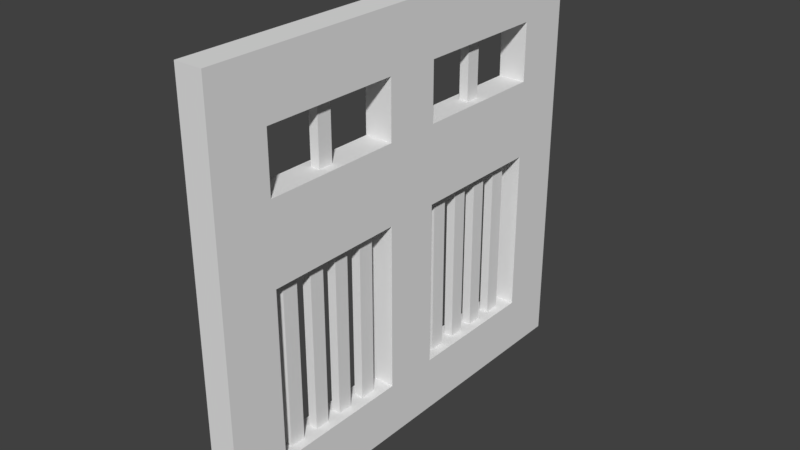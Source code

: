 # Source: Barn_Door_0.blend  (saved by Blender 2.78.0; exported with 4.5.12 LTS)
import bpy
from mathutils import Matrix  # noqa: F401  (used for matrix-valued properties, if any)

bpy.ops.wm.read_factory_settings(use_empty=True)
scene = bpy.context.scene
scene.name = 'Scene'

# ---- collections
col_collection_1 = bpy.data.collections.new('Collection 1'); scene.collection.children.link(col_collection_1)

# ---- materials (node trees are filled in below, after node groups)
mat_material = bpy.data.materials.new('Material')
mat_material.alpha_threshold = 0.0
mat_material.use_transparent_shadow = False
mat_material.roughness = 0.5
mat_material.line_color = (0.0, 0.0, 0.0, 1.0)

# ---- material node trees

# ---- world
world_world = bpy.data.worlds.new('World'); scene.world = world_world
world_world.color = (0.05088, 0.05088, 0.05088)
world_world.use_sun_shadow = False
world_world.sun_shadow_jitter_overblur = 0.0
world_world.cycles.sampling_method = 'MANUAL'

# ---- meshes
me_cube = bpy.data.meshes.new('Cube')
me_cube.from_pydata([(0.125, 2.0, -0.0563), (0.125, -2.0, -0.0563), (-0.125, -2.0, -0.0563), (-0.125, 2.0, -0.0563), (0.125, 2.0, 1.944), (0.125, -2.0, 1.944), (-0.125, -2.0, 1.944), (-0.125, 2.0, 1.944), (0.125, 2.0, 3.694), (0.125, -2.0, 3.694), (-0.125, 2.0, 3.694), (-0.125, -2.0, 3.694), (-0.125, -2.0, 2.644), (-0.125, 2.0, 2.644), (0.125, 2.0, 2.644), (0.125, -2.0, 2.644), (-0.125, -2.0, 3.169), (0.125, -2.0, 3.169), (-0.125, 2.0, 3.169), (0.125, 2.0, 3.169), (0.125, 0.25, -0.0563), (-0.125, 0.25, -0.0563), (0.125, 0.25, 1.944), (-0.125, 0.25, 1.944), (0.125, 0.25, 3.694), (-0.125, 0.25, 3.694), (0.125, 0.25, 2.644), (-0.125, 0.25, 2.644), (0.125, 0.25, 3.169), (-0.125, 0.25, 3.169), (0.125, -0.25, -0.0563), (0.125, -0.25, 1.944), (0.125, -0.25, 3.694), (0.125, -0.25, 2.644), (0.125, -0.25, 3.169), (-0.125, -0.25, -0.0563), (-0.125, -0.25, 1.944), (-0.125, -0.25, 3.694), (-0.125, -0.25, 2.644), (-0.125, -0.25, 3.169), (0.125, -1.5, -0.0563), (0.125, -1.5, 1.944), (0.125, -1.5, 3.694), (0.125, -1.5, 2.644), (0.125, -1.5, 3.169), (-0.125, -1.5, -0.0563), (-0.125, -1.5, 1.944), (-0.125, -1.5, 3.694), (-0.125, -1.5, 2.644), (-0.125, -1.5, 3.169), (-0.125, 1.5, -0.0563), (-0.125, 1.5, 1.944), (-0.125, 1.5, 3.694), (-0.125, 1.5, 2.644), (-0.125, 1.5, 3.169), (0.125, 1.5, -0.0563), (0.125, 1.5, 1.944), (0.125, 1.5, 3.694), (0.125, 1.5, 2.644), (0.125, 1.5, 3.169), (-0.125, -0.675, -0.0563), (-0.125, -0.675, 1.944), (-0.125, -0.675, 2.644), (0.125, -0.675, -0.0563), (0.125, -0.675, 1.944), (0.125, -0.675, 2.644), (0.125, -1.075, -0.0563), (0.125, -1.075, 1.944), (0.125, -1.075, 2.644), (-0.125, -1.075, -0.0563), (-0.125, -1.075, 1.944), (-0.125, -1.075, 2.644), (-0.125, -0.9417, -0.0563), (-0.125, -0.8083, -0.0563), (-0.125, -0.9417, 1.944), (-0.125, -0.8083, 1.944), (-0.125, -0.9417, 2.644), (-0.125, -0.8083, 2.644), (0.125, -0.8083, -0.0563), (0.125, -0.9417, -0.0563), (0.125, -0.8083, 1.944), (0.125, -0.9417, 1.944), (0.125, -0.8083, 2.644), (0.125, -0.9417, 2.644), (0.125, 1.075, -0.0563), (0.125, 1.075, 1.944), (0.125, 1.075, 2.644), (-0.125, 1.075, -0.0563), (-0.125, 1.075, 1.944), (-0.125, 1.075, 2.644), (0.125, 0.675, -0.0563), (0.125, 0.675, 1.944), (0.125, 0.675, 2.644), (-0.125, 0.675, -0.0563), (-0.125, 0.675, 1.944), (-0.125, 0.675, 2.644), (-0.125, 0.8083, -0.0563), (-0.125, 0.9417, -0.0563), (-0.125, 0.8083, 1.944), (-0.125, 0.9417, 1.944), (-0.125, 0.8083, 2.644), (-0.125, 0.9417, 2.644), (0.125, 0.9417, -0.0563), (0.125, 0.8083, -0.0563), (0.125, 0.9417, 1.944), (0.125, 0.8083, 1.944), (0.125, 0.9417, 2.644), (0.125, 0.8083, 2.644), (0.04167, -1.5, 2.644), (-0.04167, -1.5, 2.644), (-0.04167, -1.5, 3.169), (0.04167, -1.5, 3.169), (0.04167, -0.25, 2.644), (-0.04167, -0.25, 2.644), (0.04167, -0.25, 3.169), (-0.04167, -0.25, 3.169), (0.04167, -0.675, 2.644), (-0.04167, -0.675, 2.644), (0.04167, -1.075, 2.644), (-0.04167, -1.075, 2.644), (0.04167, -0.9417, 2.644), (-0.04167, -0.9417, 2.644), (0.04167, -0.8083, 2.644), (-0.04167, -0.8083, 2.644), (0.04167, 1.5, 2.644), (-0.04167, 1.5, 2.644), (-0.04167, 0.25, 2.644), (0.04167, 0.25, 2.644), (-0.04167, 0.25, 3.169), (0.04167, 0.25, 3.169), (-0.04167, 1.5, 3.169), (0.04167, 1.5, 3.169), (-0.04167, 1.075, 2.644), (0.04167, 1.075, 2.644), (-0.04167, 0.675, 2.644), (0.04167, 0.675, 2.644), (-0.04167, 0.9417, 2.644), (0.04167, 0.9417, 2.644), (-0.04167, 0.8083, 2.644), (0.04167, 0.8083, 2.644), (0.04167, -0.9417, 3.173), (-0.04167, -0.9417, 3.173), (0.04167, -0.8083, 3.173), (-0.04167, -0.8083, 3.173), (-0.04167, 0.9417, 3.173), (0.04167, 0.9417, 3.173), (-0.04167, 0.8083, 3.173), (0.04167, 0.8083, 3.173), (0.125, 2.0, 0.4437), (0.125, -2.0, 0.4437), (-0.125, -2.0, 0.4437), (-0.125, 2.0, 0.4437), (-0.125, 0.25, 0.4437), (0.125, 0.25, 0.4437), (-0.125, -0.25, 0.4437), (0.125, -0.25, 0.4437), (-0.125, -1.5, 0.4437), (0.125, -1.5, 0.4437), (0.125, 1.5, 0.4437), (-0.125, 1.5, 0.4437), (0.125, -0.675, 0.4437), (-0.125, -0.675, 0.4437), (-0.125, -1.075, 0.4437), (0.125, -1.075, 0.4437), (0.125, -0.8083, 0.4437), (0.125, -0.9417, 0.4437), (-0.125, -0.9417, 0.4437), (-0.125, -0.8083, 0.4437), (-0.125, 1.075, 0.4437), (0.125, 1.075, 0.4437), (-0.125, 0.675, 0.4437), (0.125, 0.675, 0.4437), (0.125, 0.9417, 0.4437), (0.125, 0.8083, 0.4437), (-0.125, 0.8083, 0.4437), (-0.125, 0.9417, 0.4437), (0.04167, -0.25, 0.4437), (-0.04167, -0.25, 0.4437), (-0.04167, -0.675, 0.4437), (0.04167, -0.675, 0.4437), (-0.04167, -0.8083, 0.4437), (0.04167, -0.8083, 0.4437), (-0.04167, -0.9417, 0.4437), (0.04167, -0.9417, 0.4437), (-0.04167, -1.075, 0.4437), (0.04167, -1.075, 0.4437), (-0.04167, -1.5, 0.4437), (0.04167, -1.5, 0.4437), (0.04167, -0.25, 1.944), (-0.04167, -0.25, 1.944), (0.04167, -0.675, 1.944), (-0.04167, -0.675, 1.944), (0.04167, -0.8083, 1.944), (-0.04167, -0.8083, 1.944), (0.04167, -0.9417, 1.944), (-0.04167, -0.9417, 1.944), (0.04167, -1.075, 1.944), (-0.04167, -1.075, 1.944), (0.04167, -1.5, 1.944), (-0.04167, -1.5, 1.944), (-0.04167, 0.8083, 0.4437), (0.04167, 0.8083, 0.4437), (-0.04167, 0.9417, 0.4437), (0.04167, 0.9417, 0.4437), (-0.04167, 1.075, 0.4437), (0.04167, 1.075, 0.4437), (-0.04167, 1.5, 0.4437), (0.04167, 1.5, 0.4437), (0.04167, 0.675, 1.944), (-0.04167, 0.675, 1.944), (0.04167, 0.8083, 1.944), (-0.04167, 0.8083, 1.944), (0.04167, 0.9417, 1.944), (-0.04167, 0.9417, 1.944), (0.04167, 1.075, 1.944), (-0.04167, 1.075, 1.944), (-0.04167, 1.5, 1.944), (0.04167, 1.5, 1.944), (0.04167, 0.25, 0.4437), (-0.04167, 0.25, 0.4437), (-0.04167, 0.25, 1.944), (0.04167, 0.25, 1.944), (-0.04167, 0.675, 0.4437), (0.04167, 0.675, 0.4437), (0.125, 0.5333, -0.0563), (0.125, 0.3917, -0.0563), (-0.125, 0.3917, -0.0563), (-0.125, 0.5333, -0.0563), (-0.125, 0.3917, 0.4437), (-0.125, 0.5333, 0.4437), (0.125, 0.5333, 0.4437), (0.125, 0.3917, 0.4437), (-0.04167, 0.3917, 0.4437), (-0.04167, 0.5333, 0.4437), (0.04167, 0.3917, 0.4437), (0.04167, 0.5333, 0.4437), (-0.125, 1.217, -0.0563), (-0.125, 1.358, -0.0563), (0.125, 1.358, -0.0563), (0.125, 1.217, -0.0563), (0.125, 1.358, 0.4437), (0.125, 1.217, 0.4437), (-0.125, 1.217, 0.4437), (-0.125, 1.358, 0.4437), (0.04167, 1.358, 0.4437), (0.04167, 1.217, 0.4437), (-0.04167, 1.358, 0.4437), (-0.04167, 1.217, 0.4437), (-0.125, -0.5333, -0.0563), (-0.125, -0.3917, -0.0563), (0.125, -0.3917, -0.0563), (0.125, -0.5333, -0.0563), (0.125, -0.3917, 0.4437), (0.125, -0.5333, 0.4437), (-0.125, -0.5333, 0.4437), (-0.125, -0.3917, 0.4437), (0.04167, -0.3917, 0.4437), (0.04167, -0.5333, 0.4437), (-0.04167, -0.3917, 0.4437), (-0.04167, -0.5333, 0.4437), (0.125, -1.217, -0.0563), (0.125, -1.358, -0.0563), (-0.125, -1.358, -0.0563), (-0.125, -1.217, -0.0563), (-0.125, -1.358, 0.4437), (-0.125, -1.217, 0.4437), (0.125, -1.217, 0.4437), (0.125, -1.358, 0.4437), (-0.04167, -1.358, 0.4437), (-0.04167, -1.217, 0.4437), (0.04167, -1.358, 0.4437), (0.04167, -1.217, 0.4437), (-0.04167, -0.675, 1.944), (0.04167, -0.675, 1.944), (-0.04167, -0.8083, 1.944), (0.04167, -0.8083, 1.944), (-0.04167, -0.9417, 1.944), (0.04167, -0.9417, 1.944), (-0.04167, -1.075, 1.944), (0.04167, -1.075, 1.944), (-0.04167, 0.8083, 1.944), (0.04167, 0.8083, 1.944), (-0.04167, 0.9417, 1.944), (0.04167, 0.9417, 1.944), (-0.04167, 1.075, 1.944), (0.04167, 1.075, 1.944), (-0.04167, 0.675, 1.944), (0.04167, 0.675, 1.944), (-0.04167, 0.3917, 1.944), (-0.04167, 0.5333, 1.944), (0.04167, 0.3917, 1.944), (0.04167, 0.5333, 1.944), (0.04167, 1.358, 1.944), (0.04167, 1.217, 1.944), (-0.04167, 1.358, 1.944), (-0.04167, 1.217, 1.944), (0.04167, -0.3917, 1.944), (0.04167, -0.5333, 1.944), (-0.04167, -0.3917, 1.944), (-0.04167, -0.5333, 1.944), (-0.04167, -1.358, 1.944), (-0.04167, -1.217, 1.944), (0.04167, -1.358, 1.944), (0.04167, -1.217, 1.944), (-0.125, 2.0, 2.41), (-0.125, 2.0, 2.177), (0.125, 2.0, 2.41), (0.125, 2.0, 2.177), (-0.125, -2.0, 2.177), (-0.125, -2.0, 2.41), (0.125, -2.0, 2.177), (0.125, -2.0, 2.41), (-0.125, 0.25, 2.177), (-0.125, 0.25, 2.41), (0.125, 0.25, 2.177), (0.125, 0.25, 2.41), (0.125, -0.25, 2.177), (0.125, -0.25, 2.41), (-0.125, -0.25, 2.177), (-0.125, -0.25, 2.41), (0.125, -1.5, 2.177), (0.125, -1.5, 2.41), (-0.125, -1.5, 2.177), (-0.125, -1.5, 2.41), (-0.125, 1.5, 2.177), (-0.125, 1.5, 2.41), (0.125, 1.5, 2.177), (0.125, 1.5, 2.41), (-0.125, -0.675, 2.177), (-0.125, -0.675, 2.41), (0.125, -0.675, 2.177), (0.125, -0.675, 2.41), (0.125, -1.075, 2.177), (0.125, -1.075, 2.41), (-0.125, -1.075, 2.177), (-0.125, -1.075, 2.41), (-0.125, -0.8083, 2.177), (-0.125, -0.8083, 2.41), (-0.125, -0.9417, 2.177), (-0.125, -0.9417, 2.41), (0.125, -0.9417, 2.177), (0.125, -0.9417, 2.41), (0.125, -0.8083, 2.177), (0.125, -0.8083, 2.41), (0.125, 1.075, 2.177), (0.125, 1.075, 2.41), (-0.125, 1.075, 2.177), (-0.125, 1.075, 2.41), (0.125, 0.675, 2.177), (0.125, 0.675, 2.41), (-0.125, 0.675, 2.177), (-0.125, 0.675, 2.41), (-0.125, 0.9417, 2.177), (-0.125, 0.9417, 2.41), (-0.125, 0.8083, 2.177), (-0.125, 0.8083, 2.41), (0.125, 0.8083, 2.177), (0.125, 0.8083, 2.41), (0.125, 0.9417, 2.177), (0.125, 0.9417, 2.41)], [], [(40, 1, 2, 45), (49, 16, 11, 47), (157, 41, 5, 149), (149, 5, 6, 150), (159, 51, 7, 151), (148, 0, 3, 151), (42, 47, 11, 9), (19, 18, 10, 8), (16, 17, 9, 11), (59, 19, 8, 57), (327, 306, 14, 58), (309, 311, 15, 12), (306, 304, 13, 14), (323, 309, 12, 48), (58, 14, 19, 59), (12, 15, 17, 16), (14, 13, 18, 19), (48, 12, 16, 49), (116, 65, 33, 112), (33, 26, 28, 34), (351, 313, 27, 95), (317, 315, 26, 33), (34, 28, 24, 32), (57, 52, 25, 24), (154, 36, 23, 152), (54, 29, 25, 52), (225, 20, 21, 226), (44, 34, 32, 42), (331, 317, 33, 65), (109, 48, 49, 110), (27, 38, 39, 29), (313, 319, 38, 27), (24, 25, 37, 32), (153, 22, 31, 155), (29, 39, 37, 25), (20, 30, 35, 21), (15, 43, 44, 17), (311, 321, 43, 15), (17, 44, 42, 9), (150, 6, 46, 156), (129, 28, 26, 127), (335, 323, 48, 71), (32, 37, 47, 42), (39, 49, 47, 37), (261, 40, 45, 262), (0, 55, 50, 3), (18, 54, 52, 10), (148, 4, 56, 158), (8, 10, 52, 57), (304, 325, 53, 13), (13, 53, 54, 18), (134, 95, 27, 126), (345, 327, 58, 86), (28, 59, 57, 24), (115, 39, 38, 113), (114, 34, 44, 111), (128, 29, 54, 130), (124, 58, 59, 131), (251, 63, 60, 248), (319, 329, 62, 38), (343, 331, 65, 82), (122, 82, 65, 116), (108, 43, 68, 118), (321, 333, 68, 43), (79, 66, 69, 72), (339, 335, 71, 76), (329, 337, 77, 62), (337, 339, 76, 77), (63, 78, 73, 60), (78, 79, 72, 73), (118, 68, 83, 120), (120, 83, 82, 122), (201, 173, 172, 203), (204, 168, 175, 202), (333, 341, 83, 68), (341, 343, 82, 83), (247, 242, 168, 204), (359, 345, 86, 106), (125, 53, 89, 132), (239, 84, 87, 236), (216, 51, 159, 206), (325, 347, 89, 53), (315, 349, 92, 26), (220, 23, 94, 209), (138, 100, 95, 134), (103, 90, 93, 96), (209, 94, 98, 211), (355, 351, 95, 100), (347, 353, 101, 89), (353, 355, 100, 101), (212, 104, 105, 210), (214, 85, 104, 212), (84, 102, 97, 87), (102, 103, 96, 97), (132, 89, 101, 136), (136, 101, 100, 138), (349, 357, 107, 92), (357, 359, 106, 107), (217, 56, 85, 214), (221, 22, 153, 218), (76, 121, 123, 77), (139, 137, 145, 147), (71, 119, 121, 76), (119, 118, 120, 121), (48, 109, 119, 71), (109, 108, 118, 119), (77, 123, 117, 62), (123, 122, 116, 117), (39, 115, 110, 49), (115, 114, 111, 110), (34, 114, 112, 33), (114, 115, 113, 112), (43, 108, 111, 44), (108, 109, 110, 111), (62, 117, 113, 38), (117, 116, 112, 113), (106, 137, 139, 107), (120, 122, 142, 140), (86, 133, 137, 106), (133, 132, 136, 137), (107, 139, 135, 92), (139, 138, 134, 135), (58, 124, 133, 86), (124, 125, 132, 133), (53, 125, 130, 54), (125, 124, 131, 130), (28, 129, 131, 59), (129, 128, 130, 131), (92, 135, 127, 26), (135, 134, 126, 127), (29, 128, 126, 27), (128, 129, 127, 126), (93, 170, 174, 96), (96, 174, 175, 97), (122, 123, 143, 142), (121, 120, 140, 141), (136, 138, 146, 144), (123, 121, 141, 143), (138, 139, 147, 146), (137, 136, 144, 145), (102, 172, 173, 103), (84, 169, 172, 102), (103, 173, 171, 90), (227, 229, 170, 93), (239, 241, 169, 84), (97, 175, 168, 87), (72, 166, 167, 73), (69, 162, 166, 72), (78, 164, 165, 79), (63, 160, 164, 78), (79, 165, 163, 66), (263, 265, 162, 69), (73, 167, 161, 60), (251, 253, 160, 63), (237, 243, 159, 50), (0, 148, 158, 55), (261, 267, 157, 40), (2, 150, 156, 45), (20, 153, 155, 30), (249, 255, 154, 35), (225, 231, 153, 20), (35, 154, 152, 21), (4, 148, 151, 7), (50, 159, 151, 3), (1, 149, 150, 2), (40, 157, 149, 1), (223, 171, 173, 201), (235, 230, 171, 223), (259, 254, 161, 178), (178, 161, 167, 180), (183, 165, 164, 181), (185, 163, 165, 183), (271, 266, 163, 185), (176, 155, 31, 188), (188, 31, 64, 190), (190, 64, 80, 192), (192, 80, 81, 194), (197, 70, 74, 195), (199, 46, 70, 197), (198, 41, 157, 187), (46, 199, 186, 156), (199, 198, 187, 186), (41, 198, 196, 67), (198, 199, 197, 196), (67, 196, 194, 81), (196, 197, 195, 194), (75, 193, 195, 74), (193, 192, 194, 195), (61, 191, 193, 75), (191, 190, 192, 193), (36, 189, 191, 61), (189, 188, 190, 191), (154, 177, 189, 36), (177, 176, 188, 189), (265, 269, 184, 162), (269, 271, 185, 184), (162, 184, 182, 166), (180, 181, 275, 274), (166, 182, 180, 167), (182, 183, 181, 180), (160, 179, 181, 164), (178, 180, 274, 272), (253, 257, 179, 160), (257, 259, 178, 179), (229, 233, 222, 170), (233, 235, 223, 222), (170, 222, 200, 174), (270, 271, 303, 302), (23, 220, 219, 152), (220, 221, 218, 219), (51, 216, 215, 88), (216, 217, 214, 215), (88, 215, 213, 99), (215, 214, 212, 213), (99, 213, 211, 98), (213, 212, 210, 211), (91, 208, 210, 105), (208, 209, 211, 210), (22, 221, 208, 91), (221, 220, 209, 208), (56, 217, 207, 158), (217, 216, 206, 207), (241, 245, 205, 169), (245, 247, 204, 205), (169, 205, 203, 172), (222, 223, 287, 286), (174, 200, 202, 175), (200, 201, 203, 202), (219, 218, 234, 232), (181, 179, 273, 275), (152, 219, 232, 228), (228, 232, 233, 229), (218, 153, 231, 234), (234, 231, 230, 235), (90, 171, 230, 224), (224, 230, 231, 225), (21, 152, 228, 226), (226, 228, 229, 227), (90, 224, 227, 93), (224, 225, 226, 227), (207, 206, 246, 244), (179, 178, 272, 273), (158, 207, 244, 240), (240, 244, 245, 241), (87, 168, 242, 236), (236, 242, 243, 237), (55, 158, 240, 238), (238, 240, 241, 239), (55, 238, 237, 50), (238, 239, 236, 237), (206, 159, 243, 246), (246, 243, 242, 247), (176, 177, 258, 256), (269, 268, 300, 301), (155, 176, 256, 252), (252, 256, 257, 253), (177, 154, 255, 258), (258, 255, 254, 259), (60, 161, 254, 248), (248, 254, 255, 249), (30, 155, 252, 250), (250, 252, 253, 251), (30, 250, 249, 35), (250, 251, 248, 249), (186, 187, 270, 268), (235, 233, 289, 291), (156, 186, 268, 264), (264, 268, 269, 265), (187, 157, 267, 270), (270, 267, 266, 271), (66, 163, 266, 260), (260, 266, 267, 261), (45, 156, 264, 262), (262, 264, 265, 263), (66, 260, 263, 69), (260, 261, 262, 263), (346, 352, 353, 347), (88, 99, 352, 346), (352, 354, 355, 353), (99, 98, 354, 352), (348, 356, 357, 349), (91, 105, 356, 348), (356, 358, 359, 357), (105, 104, 358, 356), (257, 256, 296, 297), (268, 270, 302, 300), (271, 269, 301, 303), (200, 222, 286, 280), (183, 182, 276, 277), (258, 259, 299, 298), (223, 201, 281, 287), (245, 244, 292, 293), (256, 258, 298, 296), (201, 200, 280, 281), (184, 185, 279, 278), (259, 257, 297, 299), (246, 247, 295, 294), (202, 203, 283, 282), (233, 232, 288, 289), (244, 246, 294, 292), (203, 205, 285, 283), (247, 245, 293, 295), (204, 202, 282, 284), (205, 204, 284, 285), (234, 235, 291, 290), (182, 184, 278, 276), (232, 234, 290, 288), (185, 183, 277, 279), (98, 94, 350, 354), (354, 350, 351, 355), (22, 91, 348, 314), (314, 348, 349, 315), (51, 88, 346, 324), (324, 346, 347, 325), (104, 85, 344, 358), (358, 344, 345, 359), (81, 80, 342, 340), (340, 342, 343, 341), (67, 81, 340, 332), (332, 340, 341, 333), (75, 74, 338, 336), (336, 338, 339, 337), (61, 75, 336, 328), (328, 336, 337, 329), (74, 70, 334, 338), (338, 334, 335, 339), (41, 67, 332, 320), (320, 332, 333, 321), (80, 64, 330, 342), (342, 330, 331, 343), (36, 61, 328, 318), (318, 328, 329, 319), (85, 56, 326, 344), (344, 326, 327, 345), (7, 51, 324, 305), (305, 324, 325, 304), (70, 46, 322, 334), (334, 322, 323, 335), (5, 41, 320, 310), (310, 320, 321, 311), (23, 36, 318, 312), (312, 318, 319, 313), (64, 31, 316, 330), (330, 316, 317, 331), (31, 22, 314, 316), (316, 314, 315, 317), (94, 23, 312, 350), (350, 312, 313, 351), (46, 6, 308, 322), (322, 308, 309, 323), (4, 7, 305, 307), (307, 305, 304, 306), (6, 5, 310, 308), (308, 310, 311, 309), (56, 4, 307, 326), (326, 307, 306, 327)])
_uv = me_cube.uv_layers.new(name='UVMap')
_uv.uv.foreach_set('vector', [0.5, 0.7469, 0.5, 0.7469, 0.5, 0.7469, 0.5, 0.7469, 0.4996, 0.7469, 0.4996, 0.7469, 0.4995, 0.7469, 0.4996, 0.7469, 0.5, 0.7469, 0.4998, 0.7469, 0.4998, 0.7469, 0.5, 0.7469, 0.5, 0.7469, 0.4998, 0.7469, 0.4998, 0.7469, 0.5, 0.7469, 0.5004, 0.7469, 0.5, 0.7469, 0.5, 0.7469, 0.5004, 0.7469, 0.5004, 0.7469, 0.5005, 0.7469, 0.5005, 0.7469, 0.5004, 0.7469, 0.4996, 0.7469, 0.4996, 0.7469, 0.4995, 0.7469, 0.4995, 0.7469, 0.4999, 0.7469, 0.4999, 0.7469, 0.4999, 0.7469, 0.4999, 0.7469, 0.4996, 0.7469, 0.4996, 0.7469, 0.4995, 0.7469, 0.4995, 0.7469, 0.4999, 0.7469, 0.4999, 0.7469, 0.4999, 0.7469, 0.4999, 0.7469, 0.5, 0.7469, 0.5, 0.7469, 0.5, 0.7469, 0.4999, 0.7469, 0.4997, 0.7469, 0.4997, 0.7469, 0.4997, 0.7469, 0.4997, 0.7469, 0.5, 0.7469, 0.5, 0.7469, 0.5, 0.7469, 0.5, 0.7469, 0.4997, 0.7469, 0.4997, 0.7469, 0.4997, 0.7469, 0.4997, 0.7469, 0.4999, 0.7469, 0.5, 0.7469, 0.4999, 0.7469, 0.4999, 0.7469, 0.4997, 0.7469, 0.4997, 0.7469, 0.4996, 0.7469, 0.4996, 0.7469, 0.5, 0.7469, 0.5, 0.7469, 0.4999, 0.7469, 0.4999, 0.7469, 0.4997, 0.7469, 0.4997, 0.7469, 0.4996, 0.7469, 0.4996, 0.7469, 0.4998, 0.7469, 0.4998, 0.7469, 0.4998, 0.7469, 0.4998, 0.7469, 0.4998, 0.7469, 0.4999, 0.7469, 0.4998, 0.7469, 0.4998, 0.7469, 0.4999, 0.7469, 0.4999, 0.7469, 0.4999, 0.7469, 0.4999, 0.7469, 0.4999, 0.7469, 0.4999, 0.7469, 0.4999, 0.7469, 0.4998, 0.7469, 0.4998, 0.7469, 0.4998, 0.7469, 0.4998, 0.7469, 0.4998, 0.7469, 0.4999, 0.7469, 0.4999, 0.7469, 0.4998, 0.7469, 0.4998, 0.7469, 0.5001, 0.7469, 0.4999, 0.7469, 0.4999, 0.7469, 0.5001, 0.7469, 0.4999, 0.7469, 0.4998, 0.7469, 0.4998, 0.7469, 0.4999, 0.7469, 0.5002, 0.7469, 0.5002, 0.7469, 0.5002, 0.7469, 0.5002, 0.7469, 0.4996, 0.7469, 0.4998, 0.7469, 0.4998, 0.7469, 0.4996, 0.7469, 0.4998, 0.7469, 0.4999, 0.7469, 0.4998, 0.7469, 0.4998, 0.7469, 0.4997, 0.7469, 0.4997, 0.7469, 0.4996, 0.7469, 0.4996, 0.7469, 0.4999, 0.7469, 0.4998, 0.7469, 0.4998, 0.7469, 0.4998, 0.7469, 0.4999, 0.7469, 0.4999, 0.7469, 0.4998, 0.7469, 0.4999, 0.7469, 0.4998, 0.7469, 0.4998, 0.7469, 0.4998, 0.7469, 0.4998, 0.7469, 0.5001, 0.7469, 0.4999, 0.7469, 0.4999, 0.7468, 0.5001, 0.7469, 0.4998, 0.7469, 0.4998, 0.7469, 0.4998, 0.7469, 0.4998, 0.7469, 0.5002, 0.7469, 0.5001, 0.7469, 0.5001, 0.7469, 0.5002, 0.7469, 0.4997, 0.7469, 0.4997, 0.7469, 0.4996, 0.7469, 0.4996, 0.7469, 0.4997, 0.7469, 0.4997, 0.7469, 0.4997, 0.7469, 0.4997, 0.7469, 0.4996, 0.7469, 0.4996, 0.7469, 0.4996, 0.7469, 0.4995, 0.7469, 0.5, 0.7469, 0.4998, 0.7469, 0.4998, 0.7469, 0.5, 0.7469, 0.4998, 0.7469, 0.4998, 0.7469, 0.4999, 0.7469, 0.4999, 0.7469, 0.4998, 0.7469, 0.4997, 0.7469, 0.4997, 0.7469, 0.4998, 0.7469, 0.4998, 0.7469, 0.4998, 0.7469, 0.4996, 0.7469, 0.4996, 0.7469, 0.4998, 0.7469, 0.4996, 0.7469, 0.4996, 0.7469, 0.4998, 0.7469, 0.5, 0.7469, 0.5, 0.7469, 0.5, 0.7469, 0.5, 0.7469, 0.5005, 0.7469, 0.5004, 0.7469, 0.5004, 0.7469, 0.5005, 0.7469, 0.4999, 0.7469, 0.4999, 0.7469, 0.4999, 0.7469, 0.4999, 0.7469, 0.5004, 0.7469, 0.5, 0.7469, 0.5, 0.7468, 0.5004, 0.7468, 0.4999, 0.7469, 0.4999, 0.7469, 0.4999, 0.7469, 0.4999, 0.7469, 0.5, 0.7469, 0.5, 0.7469, 0.4999, 0.7469, 0.5, 0.7469, 0.5, 0.7469, 0.4999, 0.7469, 0.4999, 0.7469, 0.4999, 0.7469, 0.4999, 0.7469, 0.4999, 0.7469, 0.4999, 0.7469, 0.4999, 0.7469, 0.4999, 0.7469, 0.5, 0.7469, 0.4999, 0.7469, 0.4999, 0.7469, 0.4998, 0.7469, 0.4999, 0.7469, 0.4999, 0.7469, 0.4998, 0.7469, 0.4998, 0.7469, 0.4998, 0.7469, 0.4998, 0.7469, 0.4998, 0.7469, 0.4998, 0.7469, 0.4998, 0.7469, 0.4996, 0.7469, 0.4996, 0.7469, 0.4998, 0.7469, 0.4998, 0.7469, 0.4999, 0.7469, 0.4999, 0.7469, 0.4999, 0.7469, 0.4999, 0.7469, 0.4999, 0.7469, 0.4999, 0.7469, 0.5001, 0.7469, 0.5001, 0.7469, 0.5001, 0.7469, 0.5001, 0.7469, 0.4999, 0.7469, 0.4998, 0.7469, 0.4998, 0.7469, 0.4998, 0.7469, 0.4998, 0.7469, 0.4998, 0.7469, 0.4998, 0.7469, 0.4998, 0.7469, 0.4998, 0.7469, 0.4998, 0.7469, 0.4998, 0.7469, 0.4998, 0.7469, 0.4997, 0.7469, 0.4997, 0.7469, 0.4998, 0.7469, 0.4998, 0.7469, 0.4997, 0.7469, 0.4998, 0.7469, 0.4998, 0.7469, 0.4997, 0.7469, 0.5001, 0.7469, 0.5001, 0.7469, 0.5001, 0.7469, 0.5001, 0.7469, 0.4998, 0.7469, 0.4998, 0.7469, 0.4998, 0.7469, 0.4998, 0.7469, 0.4998, 0.7469, 0.4998, 0.7469, 0.4998, 0.7469, 0.4998, 0.7469, 0.4998, 0.7469, 0.4998, 0.7469, 0.4998, 0.7469, 0.4998, 0.7469, 0.5001, 0.7469, 0.5001, 0.7469, 0.5001, 0.7469, 0.5001, 0.7469, 0.5001, 0.7469, 0.5001, 0.7469, 0.5001, 0.7469, 0.5001, 0.7469, 0.4998, 0.7469, 0.4998, 0.7469, 0.4998, 0.7469, 0.4998, 0.7469, 0.4998, 0.7469, 0.4998, 0.7469, 0.4998, 0.7469, 0.4998, 0.7469, 0.5002, 0.7469, 0.5002, 0.7469, 0.5003, 0.7469, 0.5003, 0.7469, 0.5003, 0.7469, 0.5003, 0.7469, 0.5003, 0.7469, 0.5003, 0.7469, 0.4998, 0.7469, 0.4998, 0.7469, 0.4998, 0.7469, 0.4998, 0.7469, 0.4998, 0.7469, 0.4998, 0.7469, 0.4998, 0.7469, 0.4998, 0.7469, 0.5003, 0.7469, 0.5003, 0.7469, 0.5003, 0.7469, 0.5003, 0.7469, 0.4999, 0.7469, 0.4999, 0.7469, 0.4999, 0.7469, 0.4999, 0.7469, 0.4999, 0.7469, 0.4999, 0.7469, 0.4999, 0.7469, 0.4999, 0.7469, 0.5003, 0.7469, 0.5003, 0.7469, 0.5003, 0.7469, 0.5003, 0.7469, 0.5, 0.7469, 0.5, 0.7469, 0.5004, 0.7469, 0.5004, 0.7469, 0.5, 0.7469, 0.4999, 0.7469, 0.4999, 0.7469, 0.4999, 0.7469, 0.4999, 0.7469, 0.4999, 0.7469, 0.4999, 0.7469, 0.4999, 0.7469, 0.4999, 0.7469, 0.4999, 0.7469, 0.4999, 0.7469, 0.4999, 0.7469, 0.4999, 0.7469, 0.4999, 0.7469, 0.4999, 0.7469, 0.4999, 0.7469, 0.5003, 0.7469, 0.5002, 0.7469, 0.5002, 0.7469, 0.5003, 0.7469, 0.4999, 0.7469, 0.4999, 0.7469, 0.4999, 0.7469, 0.4999, 0.7469, 0.4999, 0.7469, 0.4999, 0.7469, 0.4999, 0.7469, 0.4999, 0.7469, 0.4999, 0.7469, 0.4999, 0.7469, 0.4999, 0.7469, 0.4999, 0.7469, 0.4999, 0.7469, 0.4999, 0.7469, 0.4999, 0.7469, 0.4999, 0.7469, 0.4999, 0.7469, 0.4999, 0.7469, 0.4999, 0.7469, 0.4999, 0.7469, 0.4999, 0.7469, 0.4999, 0.7469, 0.4999, 0.7469, 0.4999, 0.7469, 0.5003, 0.7469, 0.5003, 0.7469, 0.5003, 0.7469, 0.5003, 0.7469, 0.5003, 0.7469, 0.5003, 0.7469, 0.5003, 0.7469, 0.5003, 0.7469, 0.4999, 0.7469, 0.4999, 0.7469, 0.4999, 0.7469, 0.4999, 0.7469, 0.4999, 0.7469, 0.4999, 0.7469, 0.4999, 0.7469, 0.4999, 0.7469, 0.4999, 0.7469, 0.4999, 0.7469, 0.4999, 0.7469, 0.4999, 0.7469, 0.4999, 0.7469, 0.4999, 0.7469, 0.4999, 0.7469, 0.4999, 0.7469, 0.5, 0.7469, 0.5, 0.7468, 0.4999, 0.7469, 0.4999, 0.7469, 0.4999, 0.7469, 0.4999, 0.7469, 0.5001, 0.7469, 0.5002, 0.7469, 0.4998, 0.7469, 0.4998, 0.7469, 0.4998, 0.7469, 0.4998, 0.7469, 0.495, 0.2547, 0.495, 0.2547, 0.495, 0.2547, 0.495, 0.2547, 0.4998, 0.7469, 0.4998, 0.7469, 0.4998, 0.7469, 0.4998, 0.7469, 0.5047, 0.2375, 0.5047, 0.2375, 0.5047, 0.2375, 0.5047, 0.2375, 0.4997, 0.7469, 0.4997, 0.7469, 0.4998, 0.7469, 0.4998, 0.7469, 0.5046, 0.2375, 0.5046, 0.2375, 0.5047, 0.2375, 0.5047, 0.2375, 0.4998, 0.7469, 0.4998, 0.7469, 0.4998, 0.7469, 0.4998, 0.7469, 0.5047, 0.2375, 0.5047, 0.2375, 0.5047, 0.2375, 0.5047, 0.2375, 0.4998, 0.7469, 0.4998, 0.7469, 0.4996, 0.7469, 0.4996, 0.7469, 0.5047, 0.2375, 0.5047, 0.2375, 0.5046, 0.2375, 0.5046, 0.2375, 0.4998, 0.7469, 0.4998, 0.7469, 0.4998, 0.7469, 0.4998, 0.7469, 0.5047, 0.2375, 0.5047, 0.2375, 0.5048, 0.2375, 0.5048, 0.2375, 0.4997, 0.7469, 0.4997, 0.7469, 0.4996, 0.7469, 0.4996, 0.7469, 0.5046, 0.2375, 0.5046, 0.2375, 0.5046, 0.2375, 0.5046, 0.2375, 0.4998, 0.7469, 0.4998, 0.7469, 0.4998, 0.7469, 0.4998, 0.7469, 0.5047, 0.2375, 0.5047, 0.2375, 0.5048, 0.2375, 0.5048, 0.2375, 0.4999, 0.7469, 0.4999, 0.7469, 0.4999, 0.7469, 0.4999, 0.7469, 0.4949, 0.2547, 0.4949, 0.2547, 0.4949, 0.2547, 0.4949, 0.2547, 0.4999, 0.7469, 0.4999, 0.7469, 0.4999, 0.7469, 0.4999, 0.7469, 0.5048, 0.2375, 0.5048, 0.2375, 0.5048, 0.2375, 0.5048, 0.2375, 0.4999, 0.7469, 0.4999, 0.7469, 0.4999, 0.7469, 0.4999, 0.7469, 0.5048, 0.2375, 0.5048, 0.2375, 0.5048, 0.2375, 0.5048, 0.2375, 0.4999, 0.7469, 0.4999, 0.7469, 0.4999, 0.7469, 0.4999, 0.7469, 0.5049, 0.2375, 0.5049, 0.2375, 0.5048, 0.2375, 0.5048, 0.2375, 0.4999, 0.7469, 0.4999, 0.7469, 0.4999, 0.7469, 0.4999, 0.7469, 0.5049, 0.2375, 0.5049, 0.2375, 0.5048, 0.2375, 0.5048, 0.2375, 0.4998, 0.7469, 0.4998, 0.7469, 0.4999, 0.7469, 0.4999, 0.7469, 0.5048, 0.2375, 0.5048, 0.2375, 0.5048, 0.2375, 0.5048, 0.2375, 0.4999, 0.7469, 0.4999, 0.7469, 0.4999, 0.7469, 0.4999, 0.7469, 0.5048, 0.2375, 0.5048, 0.2375, 0.5048, 0.2375, 0.5048, 0.2375, 0.4998, 0.7469, 0.4998, 0.7469, 0.4999, 0.7469, 0.4999, 0.7469, 0.5048, 0.2375, 0.5048, 0.2375, 0.5048, 0.2375, 0.5048, 0.2375, 0.5002, 0.7469, 0.5002, 0.7469, 0.5002, 0.7469, 0.5003, 0.7469, 0.5003, 0.7469, 0.5002, 0.7469, 0.5003, 0.7469, 0.5003, 0.7469, 0.4949, 0.2547, 0.4949, 0.2547, 0.4949, 0.2547, 0.4949, 0.2547, 0.4949, 0.2547, 0.4949, 0.2547, 0.4949, 0.2547, 0.4949, 0.2547, 0.495, 0.2547, 0.495, 0.2547, 0.495, 0.2547, 0.495, 0.2547, 0.4949, 0.2547, 0.4949, 0.2547, 0.4949, 0.2547, 0.4949, 0.2547, 0.495, 0.2547, 0.495, 0.2547, 0.495, 0.2547, 0.495, 0.2547, 0.495, 0.2547, 0.495, 0.2547, 0.495, 0.2547, 0.495, 0.2547, 0.5003, 0.7469, 0.5003, 0.7469, 0.5002, 0.7469, 0.5003, 0.7469, 0.5003, 0.7469, 0.5003, 0.7469, 0.5003, 0.7469, 0.5003, 0.7469, 0.5003, 0.7469, 0.5002, 0.7469, 0.5002, 0.7469, 0.5002, 0.7469, 0.5002, 0.7469, 0.5002, 0.7469, 0.5002, 0.7469, 0.5002, 0.7469, 0.5003, 0.7469, 0.5003, 0.7469, 0.5003, 0.7469, 0.5003, 0.7469, 0.5003, 0.7469, 0.5003, 0.7469, 0.5003, 0.7469, 0.5003, 0.7469, 0.5001, 0.7469, 0.5001, 0.7469, 0.5001, 0.7469, 0.5001, 0.7469, 0.5001, 0.7469, 0.5, 0.7469, 0.5001, 0.7469, 0.5001, 0.7469, 0.5001, 0.7469, 0.5001, 0.7469, 0.5001, 0.7469, 0.5001, 0.7469, 0.5001, 0.7469, 0.5001, 0.7469, 0.5001, 0.7469, 0.5001, 0.7469, 0.5001, 0.7469, 0.5001, 0.7469, 0.5, 0.7469, 0.5001, 0.7469, 0.5, 0.7469, 0.5, 0.7469, 0.5, 0.7469, 0.5001, 0.7469, 0.5001, 0.7469, 0.5001, 0.7469, 0.5001, 0.7469, 0.5001, 0.7469, 0.5001, 0.7469, 0.5001, 0.7469, 0.5001, 0.7469, 0.5001, 0.7469, 0.5004, 0.7469, 0.5003, 0.7469, 0.5004, 0.7469, 0.5004, 0.7469, 0.5005, 0.7469, 0.5004, 0.7469, 0.5004, 0.7468, 0.5004, 0.7469, 0.5, 0.7469, 0.5, 0.7469, 0.5, 0.7469, 0.5, 0.7469, 0.5, 0.7469, 0.5, 0.7469, 0.5, 0.7469, 0.5, 0.7469, 0.5002, 0.7469, 0.5001, 0.7469, 0.5001, 0.7469, 0.5001, 0.7469, 0.5001, 0.7469, 0.5001, 0.7469, 0.5001, 0.7469, 0.5001, 0.7469, 0.5002, 0.7469, 0.5002, 0.7469, 0.5001, 0.7469, 0.5002, 0.7469, 0.5001, 0.7469, 0.5001, 0.7469, 0.5001, 0.7469, 0.5002, 0.7469, 0.5, 0.7469, 0.5004, 0.7469, 0.5004, 0.7469, 0.5, 0.7469, 0.5004, 0.7469, 0.5004, 0.7469, 0.5004, 0.7469, 0.5005, 0.7469, 0.5, 0.7469, 0.5, 0.7469, 0.5, 0.7469, 0.5, 0.7469, 0.5, 0.7469, 0.5, 0.7469, 0.5, 0.7469, 0.5, 0.7469, 0.5002, 0.7469, 0.5002, 0.7469, 0.5002, 0.7469, 0.5002, 0.7469, 0.5002, 0.7469, 0.5002, 0.7469, 0.5002, 0.7469, 0.5002, 0.7469, 0.5001, 0.7469, 0.5001, 0.7469, 0.5001, 0.7469, 0.5001, 0.7469, 0.5001, 0.7469, 0.5001, 0.7469, 0.5001, 0.7469, 0.5001, 0.7469, 0.5001, 0.7469, 0.5001, 0.7469, 0.5001, 0.7469, 0.5001, 0.7469, 0.5, 0.7469, 0.5, 0.7469, 0.5001, 0.7469, 0.5001, 0.7469, 0.5, 0.7469, 0.5, 0.7469, 0.5, 0.7469, 0.5, 0.7469, 0.5001, 0.7469, 0.5001, 0.7469, 0.4999, 0.7468, 0.4999, 0.7469, 0.4999, 0.7469, 0.4999, 0.7468, 0.4998, 0.7469, 0.4998, 0.7469, 0.4998, 0.7469, 0.4998, 0.7469, 0.4998, 0.7469, 0.4998, 0.7469, 0.4998, 0.7469, 0.4998, 0.7469, 0.4998, 0.7469, 0.4998, 0.7469, 0.4998, 0.7469, 0.4998, 0.7469, 0.4998, 0.7469, 0.4998, 0.7469, 0.4998, 0.7469, 0.4998, 0.7469, 0.4998, 0.7469, 0.4998, 0.7469, 0.4998, 0.7469, 0.4998, 0.7469, 0.5, 0.7469, 0.5, 0.7469, 0.4998, 0.7469, 0.4998, 0.7469, 0.5, 0.7469, 0.5, 0.7469, 0.5047, 0.2375, 0.5047, 0.2375, 0.5049, 0.2375, 0.5049, 0.2375, 0.4998, 0.7469, 0.4998, 0.7469, 0.4998, 0.7469, 0.4998, 0.7469, 0.5047, 0.2375, 0.5047, 0.2375, 0.5047, 0.2375, 0.5047, 0.2375, 0.4998, 0.7469, 0.4998, 0.7469, 0.4998, 0.7469, 0.4998, 0.7469, 0.4998, 0.7469, 0.4998, 0.7469, 0.4998, 0.7469, 0.4998, 0.7469, 0.4998, 0.7469, 0.4998, 0.7469, 0.4998, 0.7469, 0.4998, 0.7469, 0.5047, 0.2375, 0.5047, 0.2375, 0.5047, 0.2375, 0.5047, 0.2375, 0.4998, 0.7469, 0.4998, 0.7469, 0.4998, 0.7469, 0.4998, 0.7469, 0.4998, 0.7469, 0.4998, 0.7469, 0.4998, 0.7469, 0.4998, 0.7469, 0.4999, 0.7469, 0.4999, 0.7469, 0.4998, 0.7469, 0.4998, 0.7469, 0.5048, 0.2375, 0.5048, 0.2375, 0.5047, 0.2375, 0.5047, 0.2375, 0.5001, 0.7469, 0.5001, 0.7469, 0.4999, 0.7469, 0.4999, 0.7469, 0.505, 0.2375, 0.505, 0.2375, 0.5048, 0.2375, 0.5048, 0.2375, 0.5, 0.7469, 0.5, 0.7469, 0.5, 0.7469, 0.5, 0.7469, 0.505, 0.2375, 0.505, 0.2375, 0.505, 0.2375, 0.505, 0.2375, 0.5, 0.7469, 0.5, 0.7469, 0.5001, 0.7469, 0.5001, 0.7469, 0.4952, 0.2547, 0.4952, 0.2547, 0.4952, 0.2547, 0.4952, 0.2547, 0.5001, 0.7469, 0.5001, 0.7469, 0.5001, 0.7469, 0.5001, 0.7469, 0.505, 0.2375, 0.505, 0.2375, 0.505, 0.2375, 0.505, 0.2375, 0.5001, 0.7469, 0.5001, 0.7469, 0.5001, 0.7469, 0.5001, 0.7469, 0.4952, 0.2547, 0.4952, 0.2547, 0.4952, 0.2547, 0.4952, 0.2547, 0.5001, 0.7469, 0.5001, 0.7469, 0.5001, 0.7469, 0.5001, 0.7469, 0.505, 0.2375, 0.505, 0.2375, 0.505, 0.2375, 0.505, 0.2375, 0.5002, 0.7469, 0.5002, 0.7469, 0.5002, 0.7469, 0.5002, 0.7469, 0.5051, 0.2375, 0.5051, 0.2375, 0.5052, 0.2375, 0.5052, 0.2375, 0.5002, 0.7469, 0.5002, 0.7469, 0.5002, 0.7469, 0.5002, 0.7469, 0.4951, 0.2547, 0.4951, 0.2547, 0.4951, 0.2547, 0.4951, 0.2547, 0.4999, 0.7469, 0.4999, 0.7469, 0.5002, 0.7469, 0.5001, 0.7469, 0.5048, 0.2375, 0.5048, 0.2375, 0.5051, 0.2375, 0.5051, 0.2375, 0.5, 0.7469, 0.5, 0.7469, 0.4999, 0.7469, 0.4999, 0.7469, 0.5049, 0.2375, 0.5049, 0.2375, 0.5049, 0.2375, 0.5049, 0.2375, 0.4999, 0.7469, 0.4999, 0.7469, 0.4999, 0.7469, 0.4999, 0.7469, 0.4999, 0.7469, 0.4999, 0.7469, 0.4999, 0.7469, 0.4999, 0.7469, 0.4999, 0.7469, 0.4999, 0.7469, 0.4999, 0.7469, 0.4999, 0.7469, 0.5048, 0.2375, 0.5048, 0.2375, 0.5048, 0.2375, 0.5048, 0.2375, 0.4999, 0.7469, 0.4999, 0.7469, 0.4999, 0.7469, 0.4999, 0.7469, 0.4999, 0.7469, 0.4999, 0.7469, 0.4999, 0.7469, 0.4999, 0.7469, 0.4999, 0.7469, 0.4999, 0.7469, 0.4999, 0.7469, 0.4999, 0.7469, 0.5048, 0.2375, 0.5048, 0.2375, 0.5048, 0.2375, 0.5048, 0.2375, 0.5, 0.7468, 0.5, 0.7469, 0.5004, 0.7469, 0.5004, 0.7468, 0.5049, 0.2375, 0.5049, 0.2375, 0.5053, 0.2375, 0.5053, 0.2375, 0.5003, 0.7469, 0.5003, 0.7469, 0.5003, 0.7469, 0.5003, 0.7469, 0.5052, 0.2375, 0.5052, 0.2375, 0.5052, 0.2375, 0.5052, 0.2375, 0.5003, 0.7469, 0.5003, 0.7469, 0.5003, 0.7469, 0.5003, 0.7469, 0.4953, 0.2547, 0.4953, 0.2547, 0.4953, 0.2547, 0.4953, 0.2547, 0.5002, 0.7469, 0.5002, 0.7469, 0.5003, 0.7469, 0.5003, 0.7469, 0.5052, 0.2375, 0.5052, 0.2375, 0.5052, 0.2375, 0.5052, 0.2375, 0.5051, 0.2375, 0.5051, 0.2375, 0.5051, 0.2375, 0.5051, 0.2375, 0.4952, 0.2547, 0.4952, 0.2547, 0.4952, 0.2547, 0.4952, 0.2547, 0.5001, 0.7469, 0.5002, 0.7469, 0.5002, 0.7469, 0.5002, 0.7469, 0.5002, 0.7469, 0.5002, 0.7469, 0.5002, 0.7469, 0.5002, 0.7469, 0.5002, 0.7469, 0.5001, 0.7469, 0.5002, 0.7469, 0.5002, 0.7469, 0.5002, 0.7469, 0.5002, 0.7469, 0.5002, 0.7469, 0.5002, 0.7469, 0.5002, 0.7469, 0.5002, 0.7469, 0.5002, 0.7469, 0.5002, 0.7469, 0.5002, 0.7469, 0.5002, 0.7469, 0.5002, 0.7469, 0.5002, 0.7469, 0.5002, 0.7469, 0.5001, 0.7469, 0.5002, 0.7469, 0.5002, 0.7469, 0.5002, 0.7469, 0.5002, 0.7469, 0.5002, 0.7469, 0.5002, 0.7469, 0.5002, 0.7469, 0.5002, 0.7469, 0.5002, 0.7469, 0.5002, 0.7469, 0.5002, 0.7469, 0.5002, 0.7469, 0.5002, 0.7469, 0.5002, 0.7469, 0.5053, 0.2375, 0.5053, 0.2375, 0.5053, 0.2375, 0.5053, 0.2375, 0.4952, 0.2547, 0.4952, 0.2547, 0.4952, 0.2547, 0.4952, 0.2547, 0.5004, 0.7468, 0.5004, 0.7469, 0.5003, 0.7469, 0.5003, 0.7469, 0.5003, 0.7469, 0.5003, 0.7469, 0.5003, 0.7469, 0.5003, 0.7469, 0.5003, 0.7469, 0.5003, 0.7469, 0.5003, 0.7469, 0.5003, 0.7469, 0.5003, 0.7469, 0.5003, 0.7469, 0.5003, 0.7469, 0.5004, 0.7469, 0.5004, 0.7469, 0.5004, 0.7468, 0.5003, 0.7469, 0.5004, 0.7469, 0.5004, 0.7469, 0.5003, 0.7469, 0.5003, 0.7469, 0.5003, 0.7469, 0.5004, 0.7469, 0.5004, 0.7469, 0.5004, 0.7469, 0.5004, 0.7469, 0.5004, 0.7469, 0.5003, 0.7469, 0.5003, 0.7469, 0.5004, 0.7469, 0.5004, 0.7469, 0.5004, 0.7469, 0.5003, 0.7469, 0.5003, 0.7469, 0.5003, 0.7469, 0.5003, 0.7469, 0.5003, 0.7469, 0.5003, 0.7469, 0.505, 0.2375, 0.505, 0.2375, 0.505, 0.2375, 0.505, 0.2375, 0.4951, 0.2547, 0.4951, 0.2547, 0.4951, 0.2547, 0.4951, 0.2547, 0.5001, 0.7469, 0.5001, 0.7469, 0.5001, 0.7469, 0.5001, 0.7469, 0.5001, 0.7469, 0.5001, 0.7469, 0.5001, 0.7469, 0.5001, 0.7469, 0.5001, 0.7469, 0.5001, 0.7469, 0.5001, 0.7469, 0.5001, 0.7469, 0.5001, 0.7469, 0.5001, 0.7469, 0.5001, 0.7469, 0.5001, 0.7469, 0.5001, 0.7469, 0.5001, 0.7469, 0.5001, 0.7469, 0.5001, 0.7469, 0.5001, 0.7469, 0.5001, 0.7469, 0.5001, 0.7469, 0.5001, 0.7469, 0.5001, 0.7469, 0.5001, 0.7469, 0.5001, 0.7469, 0.5001, 0.7469, 0.5001, 0.7469, 0.5001, 0.7469, 0.5001, 0.7469, 0.5001, 0.7469, 0.5001, 0.7469, 0.5001, 0.7469, 0.5001, 0.7469, 0.5001, 0.7469, 0.5001, 0.7469, 0.5001, 0.7469, 0.5001, 0.7469, 0.5001, 0.7469, 0.5049, 0.2375, 0.5049, 0.2375, 0.5049, 0.2375, 0.5049, 0.2375, 0.4953, 0.2547, 0.4953, 0.2547, 0.4953, 0.2547, 0.4953, 0.2547, 0.5, 0.7469, 0.5, 0.7469, 0.5, 0.7469, 0.5, 0.7469, 0.5, 0.7469, 0.5, 0.7469, 0.5, 0.7469, 0.5, 0.7469, 0.5, 0.7469, 0.5, 0.7469, 0.5, 0.7469, 0.5, 0.7469, 0.5, 0.7469, 0.5, 0.7469, 0.5, 0.7469, 0.5, 0.7469, 0.5001, 0.7469, 0.5, 0.7469, 0.5, 0.7469, 0.5, 0.7469, 0.5, 0.7469, 0.5, 0.7469, 0.5, 0.7469, 0.5, 0.7469, 0.5, 0.7469, 0.5, 0.7469, 0.5, 0.7469, 0.5, 0.7469, 0.5, 0.7469, 0.5, 0.7469, 0.5, 0.7469, 0.5, 0.7469, 0.5001, 0.7469, 0.5, 0.7469, 0.5, 0.7469, 0.5001, 0.7469, 0.5, 0.7469, 0.5, 0.7469, 0.5, 0.7469, 0.5, 0.7469, 0.495, 0.2547, 0.495, 0.2547, 0.495, 0.2547, 0.495, 0.2547, 0.4999, 0.7469, 0.4999, 0.7469, 0.4999, 0.7469, 0.4999, 0.7469, 0.495, 0.2547, 0.495, 0.2547, 0.495, 0.2547, 0.495, 0.2547, 0.4999, 0.7469, 0.4999, 0.7469, 0.4999, 0.7469, 0.4999, 0.7469, 0.495, 0.2547, 0.495, 0.2547, 0.495, 0.2547, 0.495, 0.2547, 0.4999, 0.7469, 0.4999, 0.7469, 0.4999, 0.7469, 0.4999, 0.7469, 0.495, 0.2547, 0.495, 0.2547, 0.495, 0.2547, 0.495, 0.2547, 0.4999, 0.7469, 0.4999, 0.7469, 0.4999, 0.7469, 0.4999, 0.7469, 0.4952, 0.2547, 0.4952, 0.2547, 0.4952, 0.2547, 0.4952, 0.2547, 0.4951, 0.2547, 0.4951, 0.2547, 0.4951, 0.2547, 0.4951, 0.2547, 0.4951, 0.2547, 0.4951, 0.2547, 0.4951, 0.2547, 0.4951, 0.2547, 0.4953, 0.2547, 0.4953, 0.2547, 0.4953, 0.2547, 0.4953, 0.2547, 0.4951, 0.2547, 0.4951, 0.2547, 0.4951, 0.2547, 0.4951, 0.2547, 0.4952, 0.2547, 0.4952, 0.2547, 0.4952, 0.2547, 0.4952, 0.2547, 0.4953, 0.2547, 0.4953, 0.2547, 0.4953, 0.2547, 0.4953, 0.2547, 0.4954, 0.2547, 0.4954, 0.2547, 0.4954, 0.2547, 0.4954, 0.2547, 0.4952, 0.2547, 0.4952, 0.2547, 0.4952, 0.2547, 0.4952, 0.2547, 0.4953, 0.2547, 0.4953, 0.2547, 0.4953, 0.2547, 0.4953, 0.2547, 0.4951, 0.2547, 0.4951, 0.2547, 0.4951, 0.2547, 0.4951, 0.2547, 0.4952, 0.2547, 0.4952, 0.2547, 0.4952, 0.2547, 0.4952, 0.2547, 0.4954, 0.2547, 0.4954, 0.2547, 0.4954, 0.2547, 0.4954, 0.2547, 0.4954, 0.2547, 0.4954, 0.2547, 0.4954, 0.2547, 0.4954, 0.2547, 0.4953, 0.2547, 0.4953, 0.2547, 0.4953, 0.2547, 0.4953, 0.2547, 0.4954, 0.2547, 0.4954, 0.2547, 0.4954, 0.2547, 0.4954, 0.2547, 0.4954, 0.2547, 0.4954, 0.2547, 0.4954, 0.2547, 0.4954, 0.2547, 0.4954, 0.2547, 0.4954, 0.2547, 0.4954, 0.2547, 0.4954, 0.2547, 0.4954, 0.2547, 0.4954, 0.2547, 0.4954, 0.2547, 0.4954, 0.2547, 0.4954, 0.2547, 0.4954, 0.2547, 0.4954, 0.2547, 0.4954, 0.2547, 0.4953, 0.2547, 0.4953, 0.2547, 0.4953, 0.2547, 0.4953, 0.2547, 0.4951, 0.2547, 0.4951, 0.2547, 0.4951, 0.2547, 0.4951, 0.2547, 0.4953, 0.2547, 0.4953, 0.2547, 0.4953, 0.2547, 0.4953, 0.2547, 0.4951, 0.2547, 0.4951, 0.2547, 0.4951, 0.2547, 0.4951, 0.2547, 0.4999, 0.7469, 0.4999, 0.7469, 0.4999, 0.7469, 0.4999, 0.7469, 0.495, 0.2547, 0.495, 0.2547, 0.495, 0.2547, 0.495, 0.2547, 0.4999, 0.7469, 0.4999, 0.7469, 0.4999, 0.7469, 0.4999, 0.7469, 0.495, 0.2547, 0.495, 0.2547, 0.495, 0.2547, 0.495, 0.2547, 0.5, 0.7469, 0.4999, 0.7469, 0.4999, 0.7469, 0.5, 0.7469, 0.495, 0.2547, 0.495, 0.2547, 0.495, 0.2547, 0.495, 0.2547, 0.4999, 0.7469, 0.4999, 0.7469, 0.4999, 0.7469, 0.4999, 0.7469, 0.495, 0.2547, 0.495, 0.2547, 0.495, 0.2547, 0.495, 0.2547, 0.4998, 0.7469, 0.4998, 0.7469, 0.4998, 0.7469, 0.4998, 0.7469, 0.4949, 0.2547, 0.4949, 0.2547, 0.4949, 0.2547, 0.4949, 0.2547, 0.4998, 0.7469, 0.4998, 0.7469, 0.4998, 0.7469, 0.4998, 0.7469, 0.4949, 0.2547, 0.4949, 0.2547, 0.4949, 0.2547, 0.4949, 0.2547, 0.4998, 0.7469, 0.4998, 0.7469, 0.4998, 0.7469, 0.4998, 0.7469, 0.4949, 0.2547, 0.4949, 0.2547, 0.4949, 0.2547, 0.4949, 0.2547, 0.4998, 0.7469, 0.4998, 0.7469, 0.4998, 0.7469, 0.4998, 0.7469, 0.4949, 0.2547, 0.4949, 0.2547, 0.4949, 0.2547, 0.4949, 0.2547, 0.4998, 0.7469, 0.4998, 0.7469, 0.4998, 0.7469, 0.4998, 0.7469, 0.4949, 0.2547, 0.4949, 0.2547, 0.4949, 0.2547, 0.4949, 0.2547, 0.4998, 0.7469, 0.4998, 0.7469, 0.4998, 0.7469, 0.4998, 0.7469, 0.4948, 0.2547, 0.4949, 0.2547, 0.4949, 0.2547, 0.4948, 0.2547, 0.4998, 0.7469, 0.4998, 0.7469, 0.4998, 0.7469, 0.4998, 0.7469, 0.4949, 0.2547, 0.4949, 0.2547, 0.4949, 0.2547, 0.4949, 0.2547, 0.4999, 0.7469, 0.4998, 0.7469, 0.4998, 0.7469, 0.4999, 0.7469, 0.4949, 0.2547, 0.4949, 0.2547, 0.4949, 0.2547, 0.4949, 0.2547, 0.4999, 0.7469, 0.5, 0.7468, 0.5, 0.7468, 0.4999, 0.7469, 0.495, 0.2547, 0.495, 0.2547, 0.495, 0.2547, 0.495, 0.2547, 0.5, 0.7469, 0.5, 0.7469, 0.5, 0.7469, 0.5, 0.7469, 0.4951, 0.2547, 0.495, 0.2547, 0.495, 0.2547, 0.495, 0.2547, 0.4998, 0.7469, 0.4998, 0.7469, 0.4998, 0.7469, 0.4998, 0.7469, 0.4949, 0.2547, 0.4948, 0.2547, 0.4948, 0.2547, 0.4949, 0.2547, 0.4998, 0.7469, 0.4998, 0.7469, 0.4998, 0.7469, 0.4998, 0.7469, 0.4948, 0.2547, 0.4948, 0.2547, 0.4948, 0.2547, 0.4948, 0.2547, 0.4999, 0.7469, 0.4999, 0.7469, 0.4999, 0.7469, 0.4999, 0.7469, 0.495, 0.2547, 0.4949, 0.2547, 0.4949, 0.2547, 0.495, 0.2547, 0.4998, 0.7469, 0.4999, 0.7468, 0.4999, 0.7469, 0.4998, 0.7469, 0.4949, 0.2547, 0.4949, 0.2547, 0.4949, 0.2547, 0.4949, 0.2547, 0.4999, 0.7468, 0.4999, 0.7469, 0.4999, 0.7469, 0.4999, 0.7469, 0.4949, 0.2547, 0.495, 0.2547, 0.495, 0.2547, 0.4949, 0.2547, 0.4999, 0.7469, 0.4999, 0.7469, 0.4999, 0.7469, 0.4999, 0.7469, 0.495, 0.2547, 0.495, 0.2547, 0.495, 0.2547, 0.495, 0.2547, 0.4998, 0.7469, 0.4998, 0.7469, 0.4998, 0.7469, 0.4998, 0.7469, 0.4948, 0.2547, 0.4948, 0.2547, 0.4948, 0.2547, 0.4948, 0.2547, 0.5, 0.7469, 0.5, 0.7469, 0.5, 0.7469, 0.5, 0.7469, 0.4951, 0.2547, 0.4951, 0.2547, 0.495, 0.2547, 0.495, 0.2547, 0.4998, 0.7469, 0.4998, 0.7469, 0.4998, 0.7469, 0.4998, 0.7469, 0.4948, 0.2547, 0.4948, 0.2547, 0.4948, 0.2547, 0.4948, 0.2547, 0.5, 0.7468, 0.5, 0.7469, 0.5, 0.7469, 0.5, 0.7468, 0.495, 0.2547, 0.4951, 0.2547, 0.495, 0.2547, 0.495, 0.2547])
me_cube.materials.append(mat_material)
me_cube.use_remesh_preserve_volume = False
me_cube.use_remesh_preserve_attributes = False
me_cube.use_mirror_vertex_groups = False
me_cube.update()

# ---- objects
ob_cube = bpy.data.objects.new('Cube', me_cube)

# ---- transforms, parenting, visibility, modifiers, constraints
ob_cube.location = (0.0, 0.0, 0.0)
ob_cube.lock_rotations_4d = False
ob_cube.empty_display_type = 'ARROWS'
ob_cube.lineart.crease_threshold = 0.0

# ---- collection membership
col_collection_1.objects.link(ob_cube)

# ---- scene / render settings (as saved in the file)
scene.frame_start = 1; scene.frame_end = 250; scene.frame_set(1)
scene.render.engine = 'BLENDER_EEVEE_NEXT'
scene.render.resolution_percentage = 50
scene.render.dither_intensity = 0.0
scene.cycles.use_denoising = False
scene.cycles.samples = 128
scene.cycles.sampling_pattern = 'TABULATED_SOBOL'
scene.cycles.light_sampling_threshold = 0.0
scene.cycles.use_adaptive_sampling = False
scene.cycles.use_light_tree = False
scene.cycles.blur_glossy = 0.0
scene.cycles.sample_clamp_indirect = 0.0
scene.view_settings.view_transform = 'Standard'
bpy.context.view_layer.update()

# ---- added for rendering (the .blend has no active camera and no usable light): camera, sun
cam_auto = bpy.data.cameras.new('AutoCamera')
cam_auto.lens = 50.0
cam_auto.sensor_width = 36.0
cam_auto.clip_end = 1000.0
ob_auto_camera = bpy.data.objects.new('AutoCamera', cam_auto)
scene.collection.objects.link(ob_auto_camera)
ob_auto_camera.location = (5.07821, -6.09385, 5.88127)
ob_auto_camera.rotation_euler = (1.09748, -7.21219e-08, 0.694738)
scene.camera = ob_auto_camera
light_auto_sun = bpy.data.lights.new('AutoSun', 'SUN')
light_auto_sun.energy = 3.0
light_auto_sun.angle = 0.0523599
ob_auto_sun = bpy.data.objects.new('AutoSun', light_auto_sun)
scene.collection.objects.link(ob_auto_sun)
ob_auto_sun.rotation_euler = (0.872665, 0.174533, 0.523599)
bpy.context.view_layer.update()
